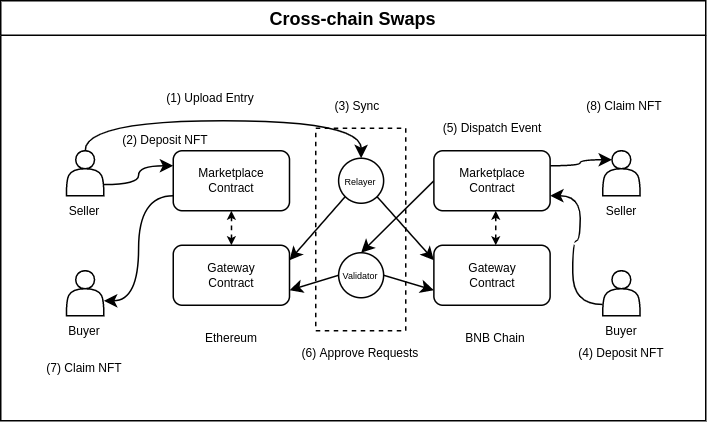

The diagram above was exported from draw.io. Its source (the exported page's mxGraphModel, read from the mxfile embedded in the PNG):
<mxGraphModel dx="645" dy="383" grid="1" gridSize="10" guides="1" tooltips="1" connect="1" arrows="1" fold="1" page="1" pageScale="1" pageWidth="850" pageHeight="1100" math="0" shadow="0">
  <root>
    <mxCell id="0" />
    <mxCell id="1" parent="0" />
    <mxCell id="2" value="Cross-chain Swaps" style="swimlane;" vertex="1" parent="1">
      <mxGeometry x="160" y="350" width="470" height="280" as="geometry" />
    </mxCell>
    <mxCell id="3" style="edgeStyle=orthogonalEdgeStyle;curved=1;rounded=0;orthogonalLoop=1;jettySize=auto;html=1;exitX=0;exitY=0.75;exitDx=0;exitDy=0;entryX=1;entryY=0.667;entryDx=0;entryDy=0;entryPerimeter=0;fontSize=5;" edge="1" parent="2" source="4" target="10">
      <mxGeometry relative="1" as="geometry" />
    </mxCell>
    <mxCell id="4" value="Marketplace&lt;br&gt;Contract" style="rounded=1;whiteSpace=wrap;html=1;fontSize=8;" vertex="1" parent="2">
      <mxGeometry x="115" y="100" width="77.5" height="40" as="geometry" />
    </mxCell>
    <mxCell id="5" value="Gateway&lt;br&gt;Contract" style="rounded=1;whiteSpace=wrap;html=1;fontSize=8;" vertex="1" parent="2">
      <mxGeometry x="115" y="163" width="77.5" height="40" as="geometry" />
    </mxCell>
    <mxCell id="6" style="edgeStyle=orthogonalEdgeStyle;curved=1;rounded=0;orthogonalLoop=1;jettySize=auto;html=1;exitX=1;exitY=0.75;exitDx=0;exitDy=0;entryX=0;entryY=0.25;entryDx=0;entryDy=0;fontSize=5;startArrow=none;startFill=0;" edge="1" parent="2" source="8" target="4">
      <mxGeometry relative="1" as="geometry" />
    </mxCell>
    <mxCell id="7" style="edgeStyle=orthogonalEdgeStyle;curved=1;rounded=0;orthogonalLoop=1;jettySize=auto;html=1;exitX=0.5;exitY=0;exitDx=0;exitDy=0;entryX=0.5;entryY=0;entryDx=0;entryDy=0;fontSize=5;startArrow=none;startFill=0;" edge="1" parent="2" source="8" target="24">
      <mxGeometry relative="1" as="geometry" />
    </mxCell>
    <mxCell id="8" value="" style="shape=actor;whiteSpace=wrap;html=1;fontSize=8;" vertex="1" parent="2">
      <mxGeometry x="43.75" y="100" width="25" height="30" as="geometry" />
    </mxCell>
    <mxCell id="9" value="Seller" style="text;html=1;strokeColor=none;fillColor=none;align=center;verticalAlign=middle;whiteSpace=wrap;rounded=0;fontSize=8;" vertex="1" parent="2">
      <mxGeometry x="31.25" y="130" width="50" height="20" as="geometry" />
    </mxCell>
    <mxCell id="10" value="" style="shape=actor;whiteSpace=wrap;html=1;fontSize=8;" vertex="1" parent="2">
      <mxGeometry x="43.75" y="180" width="25" height="30" as="geometry" />
    </mxCell>
    <mxCell id="11" value="Buyer" style="text;html=1;strokeColor=none;fillColor=none;align=center;verticalAlign=middle;whiteSpace=wrap;rounded=0;fontSize=8;" vertex="1" parent="2">
      <mxGeometry x="31.25" y="210" width="50" height="20" as="geometry" />
    </mxCell>
    <mxCell id="12" style="edgeStyle=none;rounded=0;orthogonalLoop=1;jettySize=auto;html=1;exitX=0;exitY=0.5;exitDx=0;exitDy=0;entryX=0.5;entryY=0;entryDx=0;entryDy=0;fontSize=5;startArrow=none;startFill=0;" edge="1" parent="2" source="14" target="27">
      <mxGeometry relative="1" as="geometry" />
    </mxCell>
    <mxCell id="13" style="edgeStyle=orthogonalEdgeStyle;curved=1;rounded=0;orthogonalLoop=1;jettySize=auto;html=1;exitX=1;exitY=0.25;exitDx=0;exitDy=0;entryX=0.25;entryY=0.2;entryDx=0;entryDy=0;entryPerimeter=0;fontSize=5;startArrow=none;startFill=0;" edge="1" parent="2" source="14" target="16">
      <mxGeometry relative="1" as="geometry" />
    </mxCell>
    <mxCell id="14" value="Marketplace&lt;br&gt;Contract" style="rounded=1;whiteSpace=wrap;html=1;fontSize=8;" vertex="1" parent="2">
      <mxGeometry x="288.75" y="100" width="77.5" height="40" as="geometry" />
    </mxCell>
    <mxCell id="15" value="Gateway&lt;br&gt;Contract" style="rounded=1;whiteSpace=wrap;html=1;fontSize=8;" vertex="1" parent="2">
      <mxGeometry x="288.75" y="163" width="77.5" height="40" as="geometry" />
    </mxCell>
    <mxCell id="16" value="" style="shape=actor;whiteSpace=wrap;html=1;fontSize=8;" vertex="1" parent="2">
      <mxGeometry x="401.25" y="100" width="25" height="30" as="geometry" />
    </mxCell>
    <mxCell id="17" value="Seller" style="text;html=1;strokeColor=none;fillColor=none;align=center;verticalAlign=middle;whiteSpace=wrap;rounded=0;fontSize=8;" vertex="1" parent="2">
      <mxGeometry x="388.75" y="130" width="50" height="20" as="geometry" />
    </mxCell>
    <mxCell id="18" style="edgeStyle=orthogonalEdgeStyle;rounded=0;orthogonalLoop=1;jettySize=auto;html=1;exitX=0;exitY=0.75;exitDx=0;exitDy=0;entryX=1;entryY=0.75;entryDx=0;entryDy=0;fontSize=5;startArrow=none;startFill=0;curved=1;" edge="1" parent="2" source="19" target="14">
      <mxGeometry relative="1" as="geometry" />
    </mxCell>
    <mxCell id="19" value="" style="shape=actor;whiteSpace=wrap;html=1;fontSize=8;" vertex="1" parent="2">
      <mxGeometry x="401.25" y="180" width="25" height="30" as="geometry" />
    </mxCell>
    <mxCell id="20" value="Buyer" style="text;html=1;strokeColor=none;fillColor=none;align=center;verticalAlign=middle;whiteSpace=wrap;rounded=0;fontSize=8;" vertex="1" parent="2">
      <mxGeometry x="388.75" y="210" width="50" height="20" as="geometry" />
    </mxCell>
    <mxCell id="21" value="" style="rounded=0;whiteSpace=wrap;html=1;fontSize=5;dashed=1;fillColor=none;" vertex="1" parent="2">
      <mxGeometry x="210" y="85" width="60" height="135" as="geometry" />
    </mxCell>
    <mxCell id="22" style="rounded=0;orthogonalLoop=1;jettySize=auto;html=1;exitX=0;exitY=1;exitDx=0;exitDy=0;entryX=1;entryY=0.25;entryDx=0;entryDy=0;fontSize=5;startArrow=none;startFill=0;" edge="1" parent="2" source="24" target="5">
      <mxGeometry relative="1" as="geometry" />
    </mxCell>
    <mxCell id="23" style="edgeStyle=none;rounded=0;orthogonalLoop=1;jettySize=auto;html=1;exitX=1;exitY=1;exitDx=0;exitDy=0;entryX=0;entryY=0.25;entryDx=0;entryDy=0;fontSize=5;startArrow=none;startFill=0;" edge="1" parent="2" source="24" target="15">
      <mxGeometry relative="1" as="geometry" />
    </mxCell>
    <mxCell id="24" value="&lt;font style=&quot;font-size: 6px;&quot;&gt;Relayer&lt;/font&gt;" style="ellipse;whiteSpace=wrap;html=1;aspect=fixed;fontSize=8;" vertex="1" parent="2">
      <mxGeometry x="225.25" y="105" width="30" height="30" as="geometry" />
    </mxCell>
    <mxCell id="25" style="edgeStyle=none;rounded=0;orthogonalLoop=1;jettySize=auto;html=1;exitX=0;exitY=0.5;exitDx=0;exitDy=0;entryX=1;entryY=0.75;entryDx=0;entryDy=0;fontSize=5;startArrow=none;startFill=0;" edge="1" parent="2" source="27" target="5">
      <mxGeometry relative="1" as="geometry" />
    </mxCell>
    <mxCell id="26" style="edgeStyle=none;rounded=0;orthogonalLoop=1;jettySize=auto;html=1;exitX=1;exitY=0.5;exitDx=0;exitDy=0;entryX=0;entryY=0.75;entryDx=0;entryDy=0;fontSize=5;startArrow=none;startFill=0;" edge="1" parent="2" source="27" target="15">
      <mxGeometry relative="1" as="geometry" />
    </mxCell>
    <mxCell id="27" value="&lt;font style=&quot;font-size: 6px;&quot;&gt;Validator&lt;/font&gt;" style="ellipse;whiteSpace=wrap;html=1;aspect=fixed;fontSize=8;" vertex="1" parent="2">
      <mxGeometry x="225.25" y="168" width="30" height="30" as="geometry" />
    </mxCell>
    <mxCell id="28" value="(1) Upload Entry" style="text;html=1;strokeColor=none;fillColor=none;align=center;verticalAlign=middle;whiteSpace=wrap;rounded=0;fontSize=8;" vertex="1" parent="2">
      <mxGeometry x="90" y="50" width="100" height="30" as="geometry" />
    </mxCell>
    <mxCell id="29" value="(2) Deposit NFT" style="text;html=1;strokeColor=none;fillColor=none;align=center;verticalAlign=middle;whiteSpace=wrap;rounded=0;fontSize=8;" vertex="1" parent="2">
      <mxGeometry x="60" y="78" width="100" height="30" as="geometry" />
    </mxCell>
    <mxCell id="30" value="(3) Sync&amp;nbsp;" style="text;html=1;strokeColor=none;fillColor=none;align=center;verticalAlign=middle;whiteSpace=wrap;rounded=0;fontSize=8;" vertex="1" parent="2">
      <mxGeometry x="188.75" y="55" width="100" height="30" as="geometry" />
    </mxCell>
    <mxCell id="31" value="(4) Deposit NFT" style="text;html=1;strokeColor=none;fillColor=none;align=center;verticalAlign=middle;whiteSpace=wrap;rounded=0;fontSize=8;" vertex="1" parent="2">
      <mxGeometry x="363.75" y="220" width="100" height="30" as="geometry" />
    </mxCell>
    <mxCell id="32" value="(5) Dispatch Event" style="text;html=1;strokeColor=none;fillColor=none;align=center;verticalAlign=middle;whiteSpace=wrap;rounded=0;fontSize=8;" vertex="1" parent="2">
      <mxGeometry x="277.5" y="70" width="100" height="30" as="geometry" />
    </mxCell>
    <mxCell id="33" value="(6) Approve Requests" style="text;html=1;strokeColor=none;fillColor=none;align=center;verticalAlign=middle;whiteSpace=wrap;rounded=0;fontSize=8;" vertex="1" parent="2">
      <mxGeometry x="190.25" y="220" width="100" height="30" as="geometry" />
    </mxCell>
    <mxCell id="34" value="(7) Claim NFT" style="text;html=1;strokeColor=none;fillColor=none;align=center;verticalAlign=middle;whiteSpace=wrap;rounded=0;fontSize=8;" vertex="1" parent="2">
      <mxGeometry x="6.25" y="230" width="100" height="30" as="geometry" />
    </mxCell>
    <mxCell id="35" value="(8) Claim NFT" style="text;html=1;strokeColor=none;fillColor=none;align=center;verticalAlign=middle;whiteSpace=wrap;rounded=0;fontSize=8;" vertex="1" parent="2">
      <mxGeometry x="366.25" y="55" width="100" height="30" as="geometry" />
    </mxCell>
    <mxCell id="36" style="edgeStyle=orthogonalEdgeStyle;curved=1;rounded=0;orthogonalLoop=1;jettySize=auto;html=1;exitX=0.5;exitY=1;exitDx=0;exitDy=0;fontSize=6;startArrow=classic;startFill=1;endSize=3;startSize=3;dashed=1;entryX=0.5;entryY=0;entryDx=0;entryDy=0;" edge="1" parent="2" source="4" target="5">
      <mxGeometry relative="1" as="geometry">
        <mxPoint x="153.57142857142856" y="160" as="targetPoint" />
      </mxGeometry>
    </mxCell>
    <mxCell id="37" style="edgeStyle=orthogonalEdgeStyle;curved=1;rounded=0;orthogonalLoop=1;jettySize=auto;html=1;exitX=0.5;exitY=1;exitDx=0;exitDy=0;fontSize=6;startArrow=classic;startFill=1;endSize=3;startSize=3;dashed=1;entryX=0.5;entryY=0;entryDx=0;entryDy=0;" edge="1" parent="2">
      <mxGeometry relative="1" as="geometry">
        <mxPoint x="330" y="163" as="targetPoint" />
        <mxPoint x="330" y="140" as="sourcePoint" />
      </mxGeometry>
    </mxCell>
    <mxCell id="38" value="Ethereum" style="text;html=1;strokeColor=none;fillColor=none;align=center;verticalAlign=middle;whiteSpace=wrap;rounded=0;fontSize=8;" vertex="1" parent="2">
      <mxGeometry x="103.75" y="210" width="100" height="30" as="geometry" />
    </mxCell>
    <mxCell id="39" value="BNB Chain" style="text;html=1;strokeColor=none;fillColor=none;align=center;verticalAlign=middle;whiteSpace=wrap;rounded=0;fontSize=8;" vertex="1" parent="2">
      <mxGeometry x="280" y="210" width="100" height="30" as="geometry" />
    </mxCell>
  </root>
</mxGraphModel>